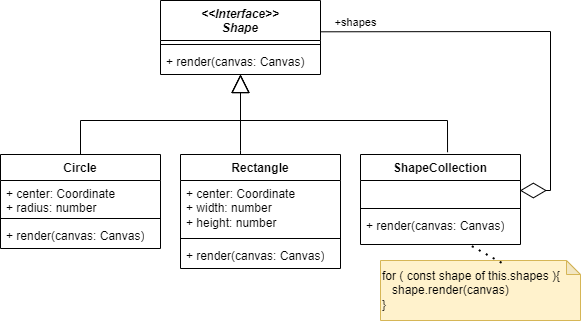

The diagram above was exported from draw.io. Its source (the exported page's mxGraphModel, read from the mxfile embedded in the PNG):
<mxGraphModel dx="1434" dy="836" grid="1" gridSize="10" guides="1" tooltips="1" connect="1" arrows="1" fold="1" page="1" pageScale="1" pageWidth="827" pageHeight="1169" background="#ffffff" math="0" shadow="0">
  <root>
    <mxCell id="WIyWlLk6GJQsqaUBKTNV-0" />
    <mxCell id="WIyWlLk6GJQsqaUBKTNV-1" parent="WIyWlLk6GJQsqaUBKTNV-0" />
    <mxCell id="bNtaNFPT6Ac4bixG_36V-4" value="&lt;&lt;Interface&gt;&gt;&#10;Shape" style="swimlane;fontStyle=3;align=center;verticalAlign=top;childLayout=stackLayout;horizontal=1;startSize=40;horizontalStack=0;resizeParent=1;resizeParentMax=0;resizeLast=0;collapsible=1;marginBottom=0;" parent="WIyWlLk6GJQsqaUBKTNV-1" vertex="1">
      <mxGeometry x="310" y="250" width="160" height="74" as="geometry" />
    </mxCell>
    <mxCell id="bNtaNFPT6Ac4bixG_36V-6" value="" style="line;strokeWidth=1;fillColor=none;align=left;verticalAlign=middle;spacingTop=-1;spacingLeft=3;spacingRight=3;rotatable=0;labelPosition=right;points=[];portConstraint=eastwest;" parent="bNtaNFPT6Ac4bixG_36V-4" vertex="1">
      <mxGeometry y="40" width="160" height="8" as="geometry" />
    </mxCell>
    <mxCell id="bNtaNFPT6Ac4bixG_36V-7" value="+ render(canvas: Canvas)" style="text;strokeColor=none;fillColor=none;align=left;verticalAlign=top;spacingLeft=4;spacingRight=4;overflow=hidden;rotatable=0;points=[[0,0.5],[1,0.5]];portConstraint=eastwest;" parent="bNtaNFPT6Ac4bixG_36V-4" vertex="1">
      <mxGeometry y="48" width="160" height="26" as="geometry" />
    </mxCell>
    <mxCell id="bNtaNFPT6Ac4bixG_36V-17" value="" style="endArrow=block;endSize=16;endFill=0;html=1;rounded=0;edgeStyle=orthogonalEdgeStyle;" parent="WIyWlLk6GJQsqaUBKTNV-1" source="GmzbP2lNQ6MEOmrCSvQ3-4" target="bNtaNFPT6Ac4bixG_36V-7" edge="1">
      <mxGeometry width="160" relative="1" as="geometry">
        <mxPoint x="470" y="410" as="sourcePoint" />
        <mxPoint x="390" y="380" as="targetPoint" />
        <Array as="points">
          <mxPoint x="390" y="400" />
          <mxPoint x="390" y="400" />
        </Array>
      </mxGeometry>
    </mxCell>
    <mxCell id="bNtaNFPT6Ac4bixG_36V-19" value="" style="endArrow=block;endSize=16;endFill=0;html=1;rounded=0;edgeStyle=orthogonalEdgeStyle;exitX=0.5;exitY=0;exitDx=0;exitDy=0;" parent="WIyWlLk6GJQsqaUBKTNV-1" source="GmzbP2lNQ6MEOmrCSvQ3-0" target="bNtaNFPT6Ac4bixG_36V-7" edge="1">
      <mxGeometry width="160" relative="1" as="geometry">
        <mxPoint x="300" y="410" as="sourcePoint" />
        <mxPoint x="570" y="440" as="targetPoint" />
        <Array as="points">
          <mxPoint x="230" y="370" />
          <mxPoint x="390" y="370" />
        </Array>
      </mxGeometry>
    </mxCell>
    <mxCell id="GmzbP2lNQ6MEOmrCSvQ3-0" value="Circle" style="swimlane;fontStyle=1;align=center;verticalAlign=top;childLayout=stackLayout;horizontal=1;startSize=26;horizontalStack=0;resizeParent=1;resizeParentMax=0;resizeLast=0;collapsible=1;marginBottom=0;whiteSpace=wrap;html=1;" vertex="1" parent="WIyWlLk6GJQsqaUBKTNV-1">
      <mxGeometry x="150" y="404" width="160" height="94" as="geometry" />
    </mxCell>
    <mxCell id="GmzbP2lNQ6MEOmrCSvQ3-1" value="+ center: Coordinate&lt;div&gt;+ radius: number&lt;br&gt;&lt;div&gt;&lt;br&gt;&lt;/div&gt;&lt;/div&gt;" style="text;strokeColor=none;fillColor=none;align=left;verticalAlign=top;spacingLeft=4;spacingRight=4;overflow=hidden;rotatable=0;points=[[0,0.5],[1,0.5]];portConstraint=eastwest;whiteSpace=wrap;html=1;" vertex="1" parent="GmzbP2lNQ6MEOmrCSvQ3-0">
      <mxGeometry y="26" width="160" height="34" as="geometry" />
    </mxCell>
    <mxCell id="GmzbP2lNQ6MEOmrCSvQ3-2" value="" style="line;strokeWidth=1;fillColor=none;align=left;verticalAlign=middle;spacingTop=-1;spacingLeft=3;spacingRight=3;rotatable=0;labelPosition=right;points=[];portConstraint=eastwest;strokeColor=inherit;" vertex="1" parent="GmzbP2lNQ6MEOmrCSvQ3-0">
      <mxGeometry y="60" width="160" height="8" as="geometry" />
    </mxCell>
    <mxCell id="GmzbP2lNQ6MEOmrCSvQ3-3" value="+ render(canvas: Canvas)" style="text;strokeColor=none;fillColor=none;align=left;verticalAlign=top;spacingLeft=4;spacingRight=4;overflow=hidden;rotatable=0;points=[[0,0.5],[1,0.5]];portConstraint=eastwest;whiteSpace=wrap;html=1;" vertex="1" parent="GmzbP2lNQ6MEOmrCSvQ3-0">
      <mxGeometry y="68" width="160" height="26" as="geometry" />
    </mxCell>
    <mxCell id="GmzbP2lNQ6MEOmrCSvQ3-4" value="Rectangle" style="swimlane;fontStyle=1;align=center;verticalAlign=top;childLayout=stackLayout;horizontal=1;startSize=26;horizontalStack=0;resizeParent=1;resizeParentMax=0;resizeLast=0;collapsible=1;marginBottom=0;whiteSpace=wrap;html=1;" vertex="1" parent="WIyWlLk6GJQsqaUBKTNV-1">
      <mxGeometry x="330" y="404" width="160" height="114" as="geometry" />
    </mxCell>
    <mxCell id="GmzbP2lNQ6MEOmrCSvQ3-5" value="+ center: Coordinate&lt;div&gt;+ width: number&lt;/div&gt;&lt;div&gt;+ height: number&lt;br&gt;&lt;div&gt;&lt;br&gt;&lt;/div&gt;&lt;/div&gt;" style="text;strokeColor=none;fillColor=none;align=left;verticalAlign=top;spacingLeft=4;spacingRight=4;overflow=hidden;rotatable=0;points=[[0,0.5],[1,0.5]];portConstraint=eastwest;whiteSpace=wrap;html=1;" vertex="1" parent="GmzbP2lNQ6MEOmrCSvQ3-4">
      <mxGeometry y="26" width="160" height="54" as="geometry" />
    </mxCell>
    <mxCell id="GmzbP2lNQ6MEOmrCSvQ3-6" value="" style="line;strokeWidth=1;fillColor=none;align=left;verticalAlign=middle;spacingTop=-1;spacingLeft=3;spacingRight=3;rotatable=0;labelPosition=right;points=[];portConstraint=eastwest;strokeColor=inherit;" vertex="1" parent="GmzbP2lNQ6MEOmrCSvQ3-4">
      <mxGeometry y="80" width="160" height="8" as="geometry" />
    </mxCell>
    <mxCell id="GmzbP2lNQ6MEOmrCSvQ3-7" value="+ render(canvas: Canvas)" style="text;strokeColor=none;fillColor=none;align=left;verticalAlign=top;spacingLeft=4;spacingRight=4;overflow=hidden;rotatable=0;points=[[0,0.5],[1,0.5]];portConstraint=eastwest;whiteSpace=wrap;html=1;" vertex="1" parent="GmzbP2lNQ6MEOmrCSvQ3-4">
      <mxGeometry y="88" width="160" height="26" as="geometry" />
    </mxCell>
    <mxCell id="GmzbP2lNQ6MEOmrCSvQ3-11" value="ShapeCollection" style="swimlane;fontStyle=1;align=center;verticalAlign=top;childLayout=stackLayout;horizontal=1;startSize=26;horizontalStack=0;resizeParent=1;resizeParentMax=0;resizeLast=0;collapsible=1;marginBottom=0;whiteSpace=wrap;html=1;" vertex="1" parent="WIyWlLk6GJQsqaUBKTNV-1">
      <mxGeometry x="510" y="404" width="160" height="90" as="geometry" />
    </mxCell>
    <mxCell id="GmzbP2lNQ6MEOmrCSvQ3-12" value="&lt;div&gt;&lt;div&gt;&lt;br&gt;&lt;/div&gt;&lt;/div&gt;" style="text;strokeColor=none;fillColor=none;align=left;verticalAlign=top;spacingLeft=4;spacingRight=4;overflow=hidden;rotatable=0;points=[[0,0.5],[1,0.5]];portConstraint=eastwest;whiteSpace=wrap;html=1;" vertex="1" parent="GmzbP2lNQ6MEOmrCSvQ3-11">
      <mxGeometry y="26" width="160" height="24" as="geometry" />
    </mxCell>
    <mxCell id="GmzbP2lNQ6MEOmrCSvQ3-13" value="" style="line;strokeWidth=1;fillColor=none;align=left;verticalAlign=middle;spacingTop=-1;spacingLeft=3;spacingRight=3;rotatable=0;labelPosition=right;points=[];portConstraint=eastwest;strokeColor=inherit;" vertex="1" parent="GmzbP2lNQ6MEOmrCSvQ3-11">
      <mxGeometry y="50" width="160" height="8" as="geometry" />
    </mxCell>
    <mxCell id="GmzbP2lNQ6MEOmrCSvQ3-14" value="&lt;div&gt;&lt;span style=&quot;background-color: initial;&quot;&gt;+ render(canvas: Canvas)&lt;/span&gt;&lt;br&gt;&lt;/div&gt;" style="text;strokeColor=none;fillColor=none;align=left;verticalAlign=top;spacingLeft=4;spacingRight=4;overflow=hidden;rotatable=0;points=[[0,0.5],[1,0.5]];portConstraint=eastwest;whiteSpace=wrap;html=1;" vertex="1" parent="GmzbP2lNQ6MEOmrCSvQ3-11">
      <mxGeometry y="58" width="160" height="32" as="geometry" />
    </mxCell>
    <mxCell id="GmzbP2lNQ6MEOmrCSvQ3-18" value="" style="endArrow=block;endSize=16;endFill=0;html=1;rounded=0;edgeStyle=orthogonalEdgeStyle;exitX=0.544;exitY=-0.025;exitDx=0;exitDy=0;exitPerimeter=0;" edge="1" parent="WIyWlLk6GJQsqaUBKTNV-1" source="GmzbP2lNQ6MEOmrCSvQ3-11" target="bNtaNFPT6Ac4bixG_36V-7">
      <mxGeometry width="160" relative="1" as="geometry">
        <mxPoint x="240" y="420" as="sourcePoint" />
        <mxPoint x="400" y="334" as="targetPoint" />
        <Array as="points">
          <mxPoint x="597" y="370" />
          <mxPoint x="390" y="370" />
        </Array>
      </mxGeometry>
    </mxCell>
    <mxCell id="GmzbP2lNQ6MEOmrCSvQ3-19" value="" style="endArrow=diamondThin;endFill=0;endSize=24;html=1;rounded=0;entryX=0.996;entryY=0.417;entryDx=0;entryDy=0;exitX=1;exitY=0.423;exitDx=0;exitDy=0;exitPerimeter=0;entryPerimeter=0;strokeColor=default;" edge="1" parent="WIyWlLk6GJQsqaUBKTNV-1" source="bNtaNFPT6Ac4bixG_36V-4" target="GmzbP2lNQ6MEOmrCSvQ3-12">
      <mxGeometry width="160" relative="1" as="geometry">
        <mxPoint x="90" y="460" as="sourcePoint" />
        <mxPoint x="250" y="460" as="targetPoint" />
        <Array as="points">
          <mxPoint x="700" y="281" />
          <mxPoint x="700" y="440" />
        </Array>
      </mxGeometry>
    </mxCell>
    <mxCell id="GmzbP2lNQ6MEOmrCSvQ3-20" value="+shapes" style="edgeLabel;html=1;align=center;verticalAlign=middle;resizable=0;points=[];" vertex="1" connectable="0" parent="GmzbP2lNQ6MEOmrCSvQ3-19">
      <mxGeometry x="-0.8756" y="-1" relative="1" as="geometry">
        <mxPoint x="8" y="-11" as="offset" />
      </mxGeometry>
    </mxCell>
    <mxCell id="GmzbP2lNQ6MEOmrCSvQ3-22" value="for ( const shape of this.shapes ){&lt;div&gt;&amp;nbsp; &amp;nbsp;shape.render(canvas)&lt;/div&gt;&lt;div style=&quot;&quot;&gt;}&lt;/div&gt;" style="shape=note;whiteSpace=wrap;html=1;backgroundOutline=1;darkOpacity=0.05;size=14;align=left;fillColor=#fff2cc;strokeColor=#d6b656;" vertex="1" parent="WIyWlLk6GJQsqaUBKTNV-1">
      <mxGeometry x="530" y="510" width="200" height="60" as="geometry" />
    </mxCell>
    <mxCell id="GmzbP2lNQ6MEOmrCSvQ3-23" value="" style="endArrow=none;dashed=1;html=1;dashPattern=1 3;strokeWidth=2;rounded=0;exitX=0.605;exitY=0.038;exitDx=0;exitDy=0;exitPerimeter=0;" edge="1" parent="WIyWlLk6GJQsqaUBKTNV-1" source="GmzbP2lNQ6MEOmrCSvQ3-22" target="GmzbP2lNQ6MEOmrCSvQ3-14">
      <mxGeometry width="50" height="50" relative="1" as="geometry">
        <mxPoint x="220" y="430" as="sourcePoint" />
        <mxPoint x="270" y="380" as="targetPoint" />
      </mxGeometry>
    </mxCell>
  </root>
</mxGraphModel>